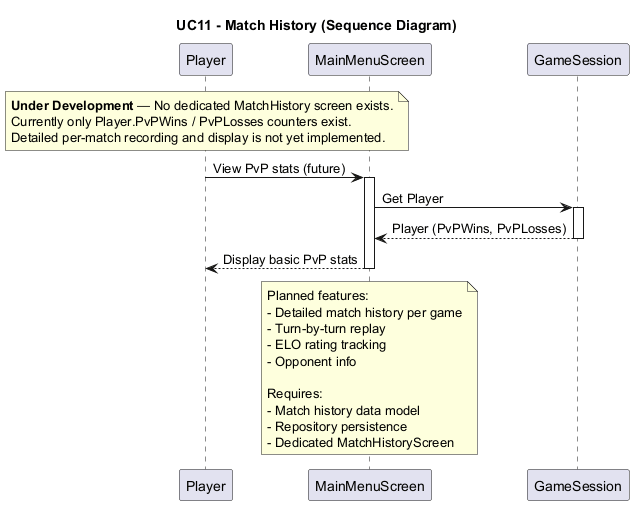

The diagram above was rendered by PlantUML. Its source (embedded in the PNG):
@startuml UC11_MatchHistory_Sequence
title UC11 - Match History (Sequence Diagram)
note over Player
  **Under Development** — No dedicated MatchHistory screen exists.
  Currently only Player.PvPWins / PvPLosses counters exist.
  Detailed per-match recording and display is not yet implemented.
end note

participant "Player" as Player
participant "MainMenuScreen" as Screen
participant "GameSession" as GS

Player -> Screen: View PvP stats (future)
activate Screen

Screen -> GS: Get Player
activate GS
GS --> Screen: Player (PvPWins, PvPLosses)
deactivate GS

Screen --> Player: Display basic PvP stats

note over Screen
  Planned features:
  - Detailed match history per game
  - Turn-by-turn replay
  - ELO rating tracking
  - Opponent info
  
  Requires:
  - Match history data model
  - Repository persistence
  - Dedicated MatchHistoryScreen
end note

deactivate Screen
@enduml